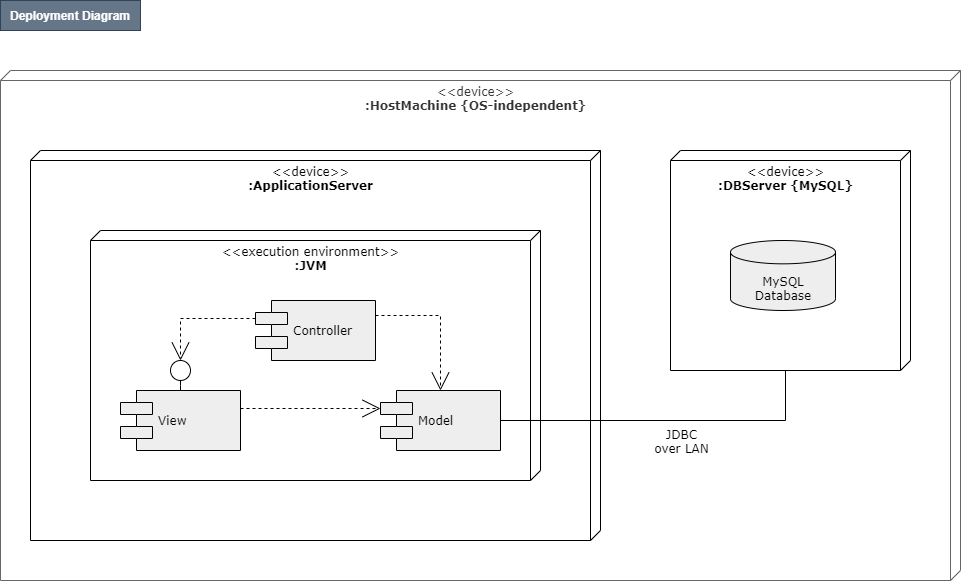

The diagram above was exported from draw.io. Its source (the exported page's mxGraphModel, read from the mxfile embedded in the PNG):
<mxGraphModel dx="1422" dy="822" grid="1" gridSize="10" guides="1" tooltips="1" connect="1" arrows="1" fold="1" page="1" pageScale="1" pageWidth="850" pageHeight="1100" math="0" shadow="0">
  <root>
    <mxCell id="0" />
    <mxCell id="1" parent="0" />
    <mxCell id="2" value="&lt;span&gt;&amp;lt;&amp;lt;device&amp;gt;&amp;gt;&lt;/span&gt;&lt;br&gt;&lt;b&gt;:HostMachine {OS-independent}&lt;/b&gt;" style="verticalAlign=top;align=center;spacingTop=8;spacingLeft=2;spacingRight=12;shape=cube;size=10;direction=south;fontStyle=0;html=1;rounded=0;shadow=0;comic=0;labelBackgroundColor=none;strokeWidth=1;fontFamily=Verdana;fontSize=12;strokeColor=#666666;fontColor=#333333;fillColor=#FFFFFF;" vertex="1" parent="1">
      <mxGeometry x="120" y="140" width="960" height="510" as="geometry" />
    </mxCell>
    <mxCell id="3" value="&lt;span&gt;&amp;lt;&amp;lt;device&amp;gt;&amp;gt;&lt;/span&gt;&lt;br&gt;&lt;b&gt;:ApplicationServer&lt;/b&gt;" style="verticalAlign=top;align=center;spacingTop=8;spacingLeft=2;spacingRight=12;shape=cube;size=10;direction=south;fontStyle=0;html=1;rounded=0;shadow=0;comic=0;labelBackgroundColor=none;strokeWidth=1;fontFamily=Verdana;fontSize=12;fillColor=#FFFFFF;" vertex="1" parent="1">
      <mxGeometry x="150" y="220" width="570" height="390" as="geometry" />
    </mxCell>
    <mxCell id="4" value="&lt;span style=&quot;&quot;&gt;&amp;lt;&amp;lt;execution environment&amp;gt;&amp;gt;&lt;/span&gt;&lt;br style=&quot;&quot;&gt;&lt;b style=&quot;&quot;&gt;:JVM&lt;/b&gt;" style="verticalAlign=top;align=center;spacingTop=8;spacingLeft=2;spacingRight=12;shape=cube;size=10;direction=south;fontStyle=0;html=1;rounded=0;shadow=0;comic=0;labelBackgroundColor=none;strokeWidth=1;fontFamily=Verdana;fontSize=12;fillColor=#FFFFFF;" vertex="1" parent="1">
      <mxGeometry x="210" y="300" width="450" height="250" as="geometry" />
    </mxCell>
    <mxCell id="5" value="View" style="shape=component;align=left;spacingLeft=36;rounded=0;shadow=0;comic=0;labelBackgroundColor=none;strokeWidth=1;fontFamily=Verdana;fontSize=12;html=1;fillColor=#EEEEEE;" vertex="1" parent="1">
      <mxGeometry x="240" y="460" width="120" height="60" as="geometry" />
    </mxCell>
    <mxCell id="6" value="" style="ellipse;whiteSpace=wrap;html=1;rounded=0;shadow=0;comic=0;labelBackgroundColor=none;strokeWidth=1;fontFamily=Verdana;fontSize=12;align=center;" vertex="1" parent="1">
      <mxGeometry x="290" y="430" width="20" height="20" as="geometry" />
    </mxCell>
    <mxCell id="7" style="edgeStyle=elbowEdgeStyle;rounded=0;html=1;labelBackgroundColor=none;startArrow=none;startFill=0;startSize=8;endArrow=none;endFill=0;endSize=16;fontFamily=Verdana;fontSize=12;entryX=0.5;entryY=0;entryDx=0;entryDy=0;" edge="1" source="6" target="5" parent="1">
      <mxGeometry relative="1" as="geometry" />
    </mxCell>
    <mxCell id="8" style="edgeStyle=orthogonalEdgeStyle;rounded=0;html=1;dashed=1;labelBackgroundColor=none;startArrow=none;startFill=0;startSize=8;endArrow=open;endFill=0;endSize=16;fontFamily=Verdana;fontSize=12;entryX=0;entryY=0.3;entryDx=0;entryDy=0;" edge="1" target="12" parent="1">
      <mxGeometry relative="1" as="geometry">
        <mxPoint x="360" y="478" as="sourcePoint" />
        <mxPoint x="390" y="500" as="targetPoint" />
      </mxGeometry>
    </mxCell>
    <mxCell id="9" style="rounded=0;html=1;labelBackgroundColor=none;startArrow=none;startFill=0;startSize=8;endArrow=none;endFill=0;endSize=16;fontFamily=Verdana;fontSize=12;entryX=1;entryY=0.5;entryDx=0;entryDy=0;exitX=0;exitY=0;exitDx=220;exitDy=125;exitPerimeter=0;edgeStyle=elbowEdgeStyle;" edge="1" source="17" target="12" parent="1">
      <mxGeometry relative="1" as="geometry">
        <Array as="points">
          <mxPoint x="905" y="460" />
        </Array>
        <mxPoint x="650" y="880" as="sourcePoint" />
        <mxPoint x="710" y="760" as="targetPoint" />
      </mxGeometry>
    </mxCell>
    <mxCell id="10" value="JDBC&lt;br&gt;over LAN" style="edgeLabel;html=1;align=center;verticalAlign=middle;resizable=0;points=[];fontSize=12;fontFamily=Verdana;fontColor=#000000;" vertex="1" connectable="0" parent="9">
      <mxGeometry x="-0.1821" relative="1" as="geometry">
        <mxPoint x="-18" y="20" as="offset" />
      </mxGeometry>
    </mxCell>
    <mxCell id="11" value="Deployment Diagram" style="text;html=1;strokeColor=#314354;fillColor=#647687;align=center;verticalAlign=middle;whiteSpace=wrap;rounded=0;fontColor=#ffffff;fontStyle=1" vertex="1" parent="1">
      <mxGeometry x="120" y="70" width="140" height="30" as="geometry" />
    </mxCell>
    <mxCell id="12" value="Model" style="shape=component;align=left;spacingLeft=36;rounded=0;shadow=0;comic=0;labelBackgroundColor=none;strokeWidth=1;fontFamily=Verdana;fontSize=12;html=1;fillColor=#EEEEEE;" vertex="1" parent="1">
      <mxGeometry x="500" y="460" width="120" height="60" as="geometry" />
    </mxCell>
    <mxCell id="13" value="Controller" style="shape=component;align=left;spacingLeft=36;rounded=0;shadow=0;comic=0;labelBackgroundColor=none;strokeWidth=1;fontFamily=Verdana;fontSize=12;html=1;fillColor=#EEEEEE;" vertex="1" parent="1">
      <mxGeometry x="375" y="370" width="120" height="60" as="geometry" />
    </mxCell>
    <mxCell id="14" style="edgeStyle=none;rounded=0;html=1;dashed=1;labelBackgroundColor=none;startArrow=none;startFill=0;startSize=8;endArrow=open;endFill=0;endSize=16;fontFamily=Verdana;fontSize=12;exitX=0;exitY=0.3;exitDx=0;exitDy=0;entryX=0.5;entryY=0;entryDx=0;entryDy=0;" edge="1" source="13" target="6" parent="1">
      <mxGeometry relative="1" as="geometry">
        <mxPoint x="310" y="430" as="sourcePoint" />
        <mxPoint x="270" y="350" as="targetPoint" />
        <Array as="points">
          <mxPoint x="300" y="388" />
        </Array>
      </mxGeometry>
    </mxCell>
    <mxCell id="15" style="edgeStyle=none;rounded=0;html=1;dashed=1;labelBackgroundColor=none;startArrow=none;startFill=0;startSize=8;endArrow=open;endFill=0;endSize=16;fontFamily=Verdana;fontSize=12;exitX=1;exitY=0.25;exitDx=0;exitDy=0;entryX=0.5;entryY=0;entryDx=0;entryDy=0;" edge="1" source="13" target="12" parent="1">
      <mxGeometry relative="1" as="geometry">
        <mxPoint x="605" y="379" as="sourcePoint" />
        <mxPoint x="530" y="421" as="targetPoint" />
        <Array as="points">
          <mxPoint x="560" y="385" />
        </Array>
      </mxGeometry>
    </mxCell>
    <mxCell id="16" value="" style="group" vertex="1" connectable="0" parent="1">
      <mxGeometry x="790" y="220" width="240" height="220" as="geometry" />
    </mxCell>
    <mxCell id="17" value="&amp;lt;&amp;lt;device&amp;gt;&amp;gt;&lt;br&gt;&lt;b&gt;:DBServer {MySQL}&lt;/b&gt;" style="verticalAlign=top;align=center;spacingTop=8;spacingLeft=2;spacingRight=12;shape=cube;size=10;direction=south;fontStyle=0;html=1;rounded=0;shadow=0;comic=0;labelBackgroundColor=none;strokeWidth=1;fontFamily=Verdana;fontSize=12;fillColor=#FFFFFF;" vertex="1" parent="16">
      <mxGeometry width="240" height="220" as="geometry" />
    </mxCell>
    <mxCell id="18" value="" style="group;fillColor=#FFFFFF;" vertex="1" connectable="0" parent="16">
      <mxGeometry x="60" y="90" width="105" height="70" as="geometry" />
    </mxCell>
    <mxCell id="19" value="" style="strokeWidth=1;html=1;shape=mxgraph.flowchart.database;whiteSpace=wrap;fontSize=11;fontColor=#999999;fillColor=#EEEEEE;" vertex="1" parent="18">
      <mxGeometry width="105" height="70" as="geometry" />
    </mxCell>
    <mxCell id="20" value="MySQL Database" style="text;html=1;strokeColor=none;fillColor=none;align=center;verticalAlign=middle;whiteSpace=wrap;rounded=0;fontSize=12;fontFamily=Verdana;" vertex="1" parent="18">
      <mxGeometry x="17.5" y="30" width="70" height="35" as="geometry" />
    </mxCell>
  </root>
</mxGraphModel>